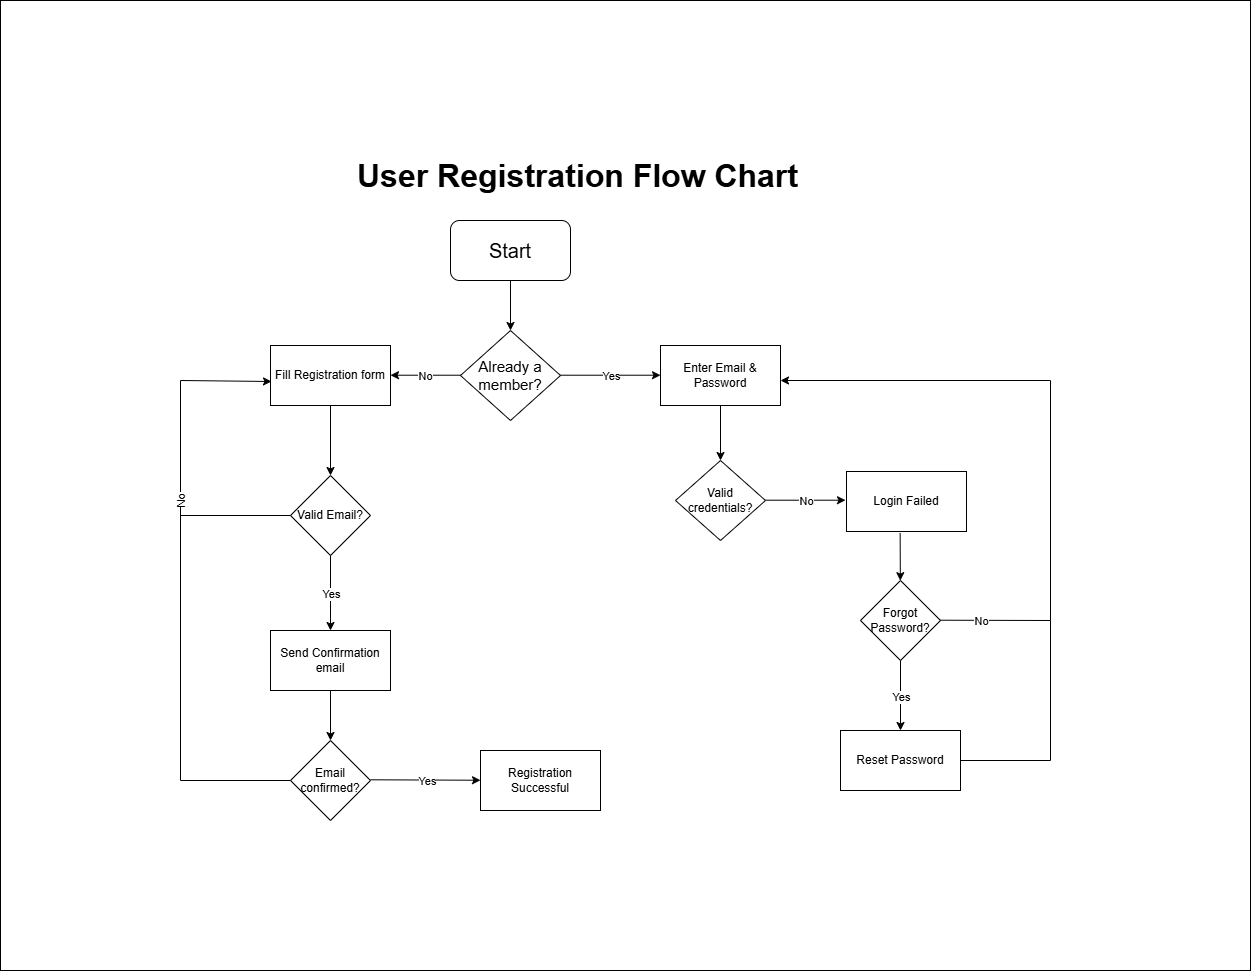

The diagram above was exported from draw.io. Its source (the exported page's mxGraphModel, read from the mxfile embedded in the PNG):
<mxGraphModel dx="3042" dy="2318" grid="1" gridSize="10" guides="1" tooltips="1" connect="1" arrows="1" fold="1" page="1" pageScale="1" pageWidth="850" pageHeight="1100" math="0" shadow="0">
  <root>
    <mxCell id="0" />
    <mxCell id="1" parent="0" />
    <mxCell id="rx7M-WcLt1gNik602JBg-53" value="" style="rounded=0;whiteSpace=wrap;html=1;" vertex="1" parent="1">
      <mxGeometry x="-130" y="-140" width="1250" height="970" as="geometry" />
    </mxCell>
    <mxCell id="rx7M-WcLt1gNik602JBg-1" value="&lt;font style=&quot;font-size: 20px;&quot;&gt;Start&lt;/font&gt;" style="rounded=1;whiteSpace=wrap;html=1;" vertex="1" parent="1">
      <mxGeometry x="320" y="80" width="120" height="60" as="geometry" />
    </mxCell>
    <mxCell id="rx7M-WcLt1gNik602JBg-2" value="&lt;font style=&quot;font-size: 15px;&quot;&gt;Already a member?&lt;/font&gt;" style="rhombus;whiteSpace=wrap;html=1;" vertex="1" parent="1">
      <mxGeometry x="330" y="190" width="100" height="90" as="geometry" />
    </mxCell>
    <mxCell id="rx7M-WcLt1gNik602JBg-3" value="" style="endArrow=classic;html=1;rounded=0;exitX=0.5;exitY=1;exitDx=0;exitDy=0;entryX=0.5;entryY=0;entryDx=0;entryDy=0;" edge="1" parent="1" source="rx7M-WcLt1gNik602JBg-1" target="rx7M-WcLt1gNik602JBg-2">
      <mxGeometry width="50" height="50" relative="1" as="geometry">
        <mxPoint x="370" y="140" as="sourcePoint" />
        <mxPoint x="610" y="250" as="targetPoint" />
      </mxGeometry>
    </mxCell>
    <mxCell id="rx7M-WcLt1gNik602JBg-4" value="" style="endArrow=classic;html=1;rounded=0;" edge="1" parent="1">
      <mxGeometry relative="1" as="geometry">
        <mxPoint x="430" y="234.71" as="sourcePoint" />
        <mxPoint x="530" y="234.71" as="targetPoint" />
      </mxGeometry>
    </mxCell>
    <mxCell id="rx7M-WcLt1gNik602JBg-5" value="Yes" style="edgeLabel;resizable=0;html=1;;align=center;verticalAlign=middle;" connectable="0" vertex="1" parent="rx7M-WcLt1gNik602JBg-4">
      <mxGeometry relative="1" as="geometry" />
    </mxCell>
    <mxCell id="rx7M-WcLt1gNik602JBg-6" value="" style="endArrow=classic;html=1;rounded=0;" edge="1" parent="1">
      <mxGeometry relative="1" as="geometry">
        <mxPoint x="330" y="234.71" as="sourcePoint" />
        <mxPoint x="260" y="234.71" as="targetPoint" />
      </mxGeometry>
    </mxCell>
    <mxCell id="rx7M-WcLt1gNik602JBg-7" value="No" style="edgeLabel;resizable=0;html=1;;align=center;verticalAlign=middle;" connectable="0" vertex="1" parent="rx7M-WcLt1gNik602JBg-6">
      <mxGeometry relative="1" as="geometry" />
    </mxCell>
    <mxCell id="rx7M-WcLt1gNik602JBg-8" value="Enter Email &amp;amp; Password" style="rounded=0;whiteSpace=wrap;html=1;" vertex="1" parent="1">
      <mxGeometry x="530" y="205" width="120" height="60" as="geometry" />
    </mxCell>
    <mxCell id="rx7M-WcLt1gNik602JBg-9" value="" style="endArrow=classic;html=1;rounded=0;" edge="1" parent="1">
      <mxGeometry relative="1" as="geometry">
        <mxPoint x="635" y="359.71" as="sourcePoint" />
        <mxPoint x="715" y="359.71" as="targetPoint" />
      </mxGeometry>
    </mxCell>
    <mxCell id="rx7M-WcLt1gNik602JBg-10" value="No" style="edgeLabel;resizable=0;html=1;;align=center;verticalAlign=middle;" connectable="0" vertex="1" parent="rx7M-WcLt1gNik602JBg-9">
      <mxGeometry relative="1" as="geometry" />
    </mxCell>
    <mxCell id="rx7M-WcLt1gNik602JBg-11" value="Valid credentials?" style="rhombus;whiteSpace=wrap;html=1;" vertex="1" parent="1">
      <mxGeometry x="545" y="320" width="90" height="80" as="geometry" />
    </mxCell>
    <mxCell id="rx7M-WcLt1gNik602JBg-12" value="" style="endArrow=classic;html=1;rounded=0;exitX=0.5;exitY=1;exitDx=0;exitDy=0;entryX=0.5;entryY=0;entryDx=0;entryDy=0;" edge="1" parent="1" source="rx7M-WcLt1gNik602JBg-8" target="rx7M-WcLt1gNik602JBg-11">
      <mxGeometry width="50" height="50" relative="1" as="geometry">
        <mxPoint x="440" y="430" as="sourcePoint" />
        <mxPoint x="490" y="380" as="targetPoint" />
      </mxGeometry>
    </mxCell>
    <mxCell id="rx7M-WcLt1gNik602JBg-15" value="Login Failed" style="rounded=0;whiteSpace=wrap;html=1;" vertex="1" parent="1">
      <mxGeometry x="716" y="331" width="120" height="60" as="geometry" />
    </mxCell>
    <mxCell id="rx7M-WcLt1gNik602JBg-16" value="" style="endArrow=classic;html=1;rounded=0;exitX=0.447;exitY=1.024;exitDx=0;exitDy=0;exitPerimeter=0;" edge="1" parent="1" source="rx7M-WcLt1gNik602JBg-15" target="rx7M-WcLt1gNik602JBg-17">
      <mxGeometry width="50" height="50" relative="1" as="geometry">
        <mxPoint x="690" y="460" as="sourcePoint" />
        <mxPoint x="770" y="460" as="targetPoint" />
      </mxGeometry>
    </mxCell>
    <mxCell id="rx7M-WcLt1gNik602JBg-17" value="Forgot Password?" style="rhombus;whiteSpace=wrap;html=1;" vertex="1" parent="1">
      <mxGeometry x="730" y="440" width="80" height="80" as="geometry" />
    </mxCell>
    <mxCell id="rx7M-WcLt1gNik602JBg-18" value="" style="endArrow=classic;html=1;rounded=0;exitX=0.5;exitY=1;exitDx=0;exitDy=0;" edge="1" parent="1" source="rx7M-WcLt1gNik602JBg-17">
      <mxGeometry relative="1" as="geometry">
        <mxPoint x="670" y="570" as="sourcePoint" />
        <mxPoint x="770" y="590" as="targetPoint" />
      </mxGeometry>
    </mxCell>
    <mxCell id="rx7M-WcLt1gNik602JBg-19" value="Yes" style="edgeLabel;resizable=0;html=1;;align=center;verticalAlign=middle;" connectable="0" vertex="1" parent="rx7M-WcLt1gNik602JBg-18">
      <mxGeometry relative="1" as="geometry" />
    </mxCell>
    <mxCell id="rx7M-WcLt1gNik602JBg-21" value="Reset Password" style="rounded=0;whiteSpace=wrap;html=1;" vertex="1" parent="1">
      <mxGeometry x="710" y="590" width="120" height="60" as="geometry" />
    </mxCell>
    <mxCell id="rx7M-WcLt1gNik602JBg-22" value="" style="endArrow=classic;html=1;rounded=0;" edge="1" parent="1">
      <mxGeometry relative="1" as="geometry">
        <mxPoint x="810" y="479.71" as="sourcePoint" />
        <mxPoint x="650" y="240" as="targetPoint" />
        <Array as="points">
          <mxPoint x="920" y="480" />
          <mxPoint x="920" y="240" />
        </Array>
      </mxGeometry>
    </mxCell>
    <mxCell id="rx7M-WcLt1gNik602JBg-23" value="No" style="edgeLabel;resizable=0;html=1;;align=center;verticalAlign=middle;" connectable="0" vertex="1" parent="rx7M-WcLt1gNik602JBg-22">
      <mxGeometry relative="1" as="geometry">
        <mxPoint x="-70" y="200" as="offset" />
      </mxGeometry>
    </mxCell>
    <mxCell id="rx7M-WcLt1gNik602JBg-27" value="" style="endArrow=none;html=1;rounded=0;exitX=1;exitY=0.5;exitDx=0;exitDy=0;" edge="1" parent="1" source="rx7M-WcLt1gNik602JBg-21">
      <mxGeometry width="50" height="50" relative="1" as="geometry">
        <mxPoint x="850" y="630" as="sourcePoint" />
        <mxPoint x="920" y="480" as="targetPoint" />
        <Array as="points">
          <mxPoint x="920" y="620" />
        </Array>
      </mxGeometry>
    </mxCell>
    <mxCell id="rx7M-WcLt1gNik602JBg-31" value="" style="edgeStyle=orthogonalEdgeStyle;rounded=0;orthogonalLoop=1;jettySize=auto;html=1;" edge="1" parent="1" source="rx7M-WcLt1gNik602JBg-29" target="rx7M-WcLt1gNik602JBg-30">
      <mxGeometry relative="1" as="geometry" />
    </mxCell>
    <mxCell id="rx7M-WcLt1gNik602JBg-29" value="Fill Registration form" style="rounded=0;whiteSpace=wrap;html=1;" vertex="1" parent="1">
      <mxGeometry x="140" y="205" width="120" height="60" as="geometry" />
    </mxCell>
    <mxCell id="rx7M-WcLt1gNik602JBg-30" value="Valid Email?" style="rhombus;whiteSpace=wrap;html=1;rounded=0;" vertex="1" parent="1">
      <mxGeometry x="160" y="335" width="80" height="80" as="geometry" />
    </mxCell>
    <mxCell id="rx7M-WcLt1gNik602JBg-34" value="" style="endArrow=classic;html=1;rounded=0;exitX=0.5;exitY=1;exitDx=0;exitDy=0;" edge="1" parent="1" source="rx7M-WcLt1gNik602JBg-30" target="rx7M-WcLt1gNik602JBg-36">
      <mxGeometry relative="1" as="geometry">
        <mxPoint x="290" y="520" as="sourcePoint" />
        <mxPoint x="200" y="490" as="targetPoint" />
      </mxGeometry>
    </mxCell>
    <mxCell id="rx7M-WcLt1gNik602JBg-35" value="Yes" style="edgeLabel;resizable=0;html=1;;align=center;verticalAlign=middle;" connectable="0" vertex="1" parent="rx7M-WcLt1gNik602JBg-34">
      <mxGeometry relative="1" as="geometry" />
    </mxCell>
    <mxCell id="rx7M-WcLt1gNik602JBg-36" value="Send Confirmation email" style="rounded=0;whiteSpace=wrap;html=1;" vertex="1" parent="1">
      <mxGeometry x="140" y="490" width="120" height="60" as="geometry" />
    </mxCell>
    <mxCell id="rx7M-WcLt1gNik602JBg-39" value="Email confirmed?" style="rhombus;whiteSpace=wrap;html=1;" vertex="1" parent="1">
      <mxGeometry x="160" y="600" width="80" height="80" as="geometry" />
    </mxCell>
    <mxCell id="rx7M-WcLt1gNik602JBg-40" value="" style="endArrow=classic;html=1;rounded=0;" edge="1" parent="1" target="rx7M-WcLt1gNik602JBg-42">
      <mxGeometry relative="1" as="geometry">
        <mxPoint x="240" y="639.29" as="sourcePoint" />
        <mxPoint x="340" y="639.29" as="targetPoint" />
      </mxGeometry>
    </mxCell>
    <mxCell id="rx7M-WcLt1gNik602JBg-41" value="Yes" style="edgeLabel;resizable=0;html=1;;align=center;verticalAlign=middle;" connectable="0" vertex="1" parent="rx7M-WcLt1gNik602JBg-40">
      <mxGeometry relative="1" as="geometry" />
    </mxCell>
    <mxCell id="rx7M-WcLt1gNik602JBg-42" value="Registration Successful" style="rounded=0;whiteSpace=wrap;html=1;" vertex="1" parent="1">
      <mxGeometry x="350" y="610" width="120" height="60" as="geometry" />
    </mxCell>
    <mxCell id="rx7M-WcLt1gNik602JBg-43" value="" style="endArrow=classic;html=1;rounded=0;entryX=0.5;entryY=0;entryDx=0;entryDy=0;exitX=0.5;exitY=1;exitDx=0;exitDy=0;" edge="1" parent="1" source="rx7M-WcLt1gNik602JBg-36" target="rx7M-WcLt1gNik602JBg-39">
      <mxGeometry width="50" height="50" relative="1" as="geometry">
        <mxPoint x="270" y="575" as="sourcePoint" />
        <mxPoint x="320" y="525" as="targetPoint" />
      </mxGeometry>
    </mxCell>
    <mxCell id="rx7M-WcLt1gNik602JBg-48" value="" style="endArrow=classic;html=1;rounded=0;exitX=0;exitY=0.5;exitDx=0;exitDy=0;" edge="1" parent="1" source="rx7M-WcLt1gNik602JBg-30">
      <mxGeometry relative="1" as="geometry">
        <mxPoint x="50" y="415" as="sourcePoint" />
        <mxPoint x="141" y="241" as="targetPoint" />
        <Array as="points">
          <mxPoint x="50" y="375" />
          <mxPoint x="50" y="240" />
        </Array>
      </mxGeometry>
    </mxCell>
    <mxCell id="rx7M-WcLt1gNik602JBg-49" value="No" style="edgeLabel;resizable=0;html=1;;align=center;verticalAlign=middle;rotation=-90;" connectable="0" vertex="1" parent="rx7M-WcLt1gNik602JBg-48">
      <mxGeometry relative="1" as="geometry">
        <mxPoint y="44" as="offset" />
      </mxGeometry>
    </mxCell>
    <mxCell id="rx7M-WcLt1gNik602JBg-50" value="" style="endArrow=none;html=1;rounded=0;exitX=0;exitY=0.5;exitDx=0;exitDy=0;" edge="1" parent="1" source="rx7M-WcLt1gNik602JBg-39">
      <mxGeometry width="50" height="50" relative="1" as="geometry">
        <mxPoint x="380" y="430" as="sourcePoint" />
        <mxPoint x="50" y="370" as="targetPoint" />
        <Array as="points">
          <mxPoint x="50" y="640" />
        </Array>
      </mxGeometry>
    </mxCell>
    <mxCell id="rx7M-WcLt1gNik602JBg-51" value="&lt;h1 style=&quot;margin-top: 0px;&quot;&gt;&lt;font style=&quot;font-size: 32px;&quot;&gt;User Registration Flow Chart&lt;/font&gt;&lt;/h1&gt;" style="text;html=1;whiteSpace=wrap;overflow=hidden;rounded=0;" vertex="1" parent="1">
      <mxGeometry x="225" y="10" width="495" height="40" as="geometry" />
    </mxCell>
  </root>
</mxGraphModel>